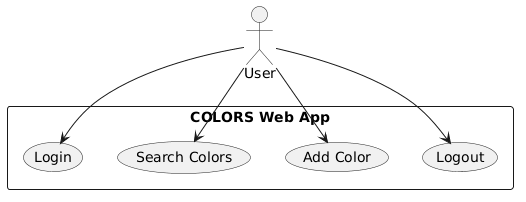

The diagram above was rendered by PlantUML. Its source (embedded in the PNG):
@startuml
actor User

rectangle "COLORS Web App" {
    (Login)
    (Search Colors)
    (Add Color)
    (Logout)
}

User --> (Login)
User --> (Search Colors)
User --> (Add Color)
User --> (Logout)
@enduml